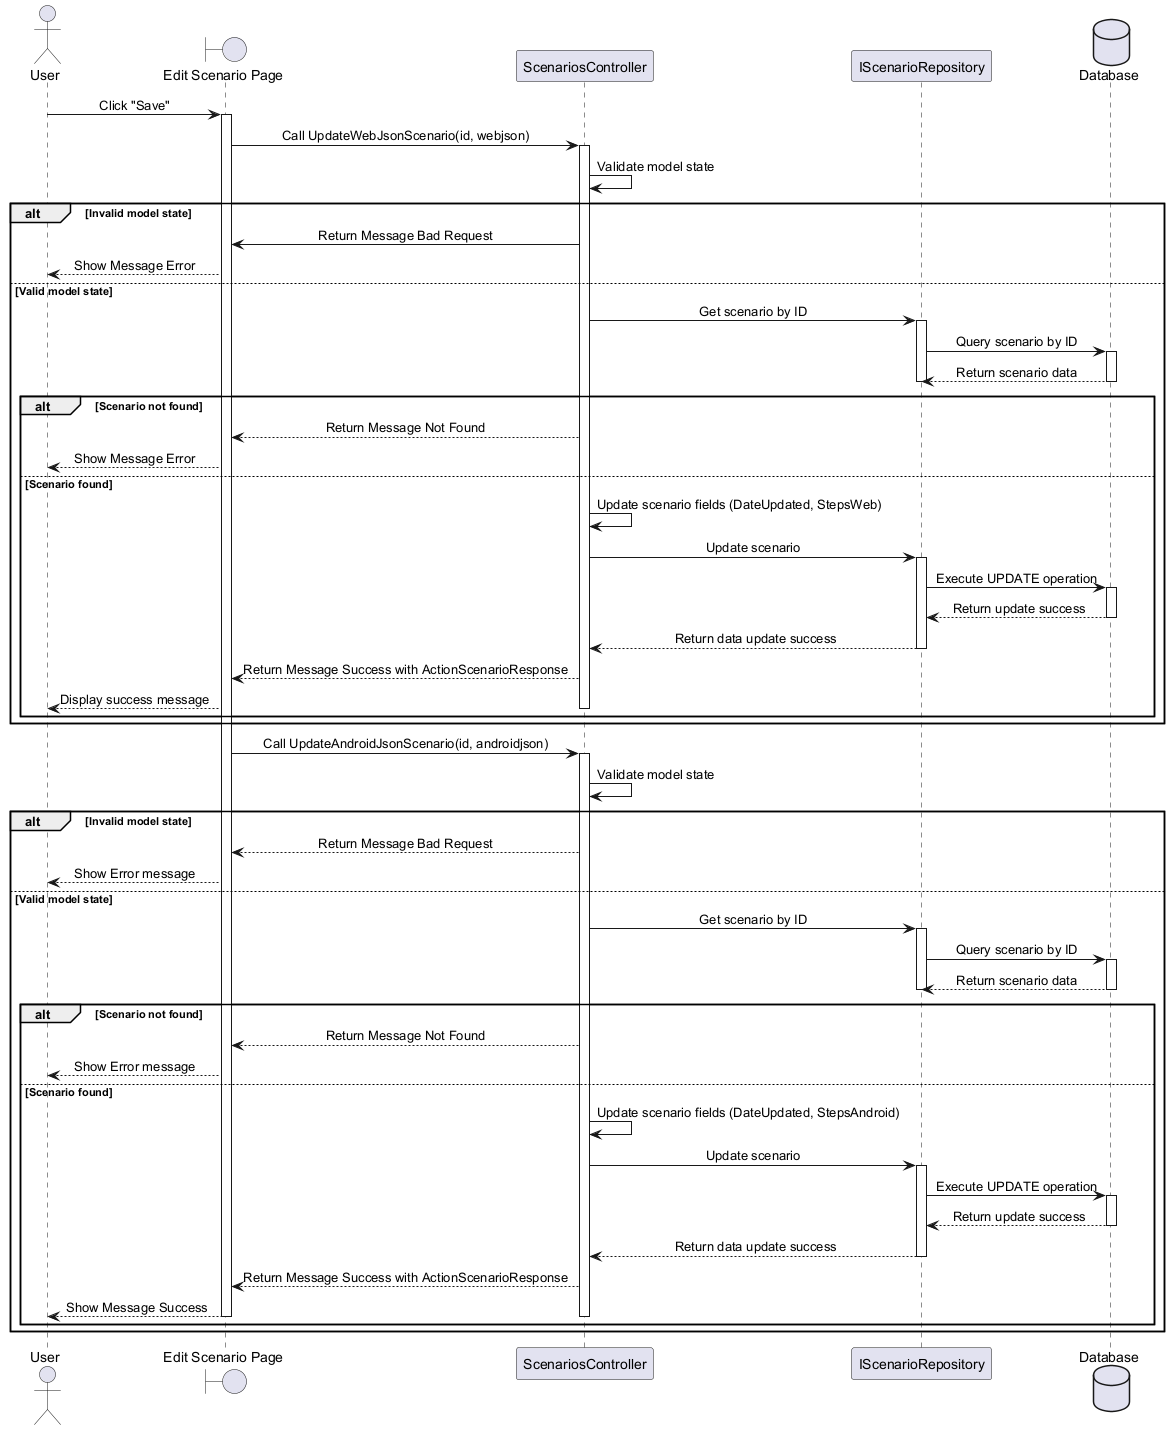

The diagram above was rendered by PlantUML. Its source (embedded in the PNG):
@startuml UpdateScenarioSequenceDiagram
skinparam SequenceMessageAlignment center
actor "User" as U
boundary "Edit Scenario Page" as SPage
participant "ScenariosController" as ScenariosController
participant "IScenarioRepository" as IScenarioRepo
database "Database" as DB

U -> SPage : Click "Save"
activate SPage

SPage -> ScenariosController : Call UpdateWebJsonScenario(id, webjson)
activate ScenariosController

    ScenariosController -> ScenariosController : Validate model state
    alt Invalid model state
        ScenariosController -> SPage : Return Message Bad Request
        SPage --> U : Show Message Error
    else Valid model state
        ScenariosController -> IScenarioRepo : Get scenario by ID
        activate IScenarioRepo
        IScenarioRepo -> DB : Query scenario by ID
        activate DB
        DB --> IScenarioRepo : Return scenario data
        deactivate DB
        deactivate IScenarioRepo

        alt Scenario not found
            ScenariosController --> SPage : Return Message Not Found
             SPage --> U : Show Message Error

        else Scenario found
            ScenariosController -> ScenariosController : Update scenario fields (DateUpdated, StepsWeb)
            ScenariosController -> IScenarioRepo : Update scenario
            activate IScenarioRepo
            IScenarioRepo -> DB : Execute UPDATE operation
            activate DB
            DB --> IScenarioRepo : Return update success
            deactivate DB
            IScenarioRepo --> ScenariosController : Return data update success
            deactivate IScenarioRepo

            ScenariosController --> SPage : Return Message Success with ActionScenarioResponse
            SPage --> U : Display success message
            deactivate ScenariosController

        end
    end

    
    SPage -> ScenariosController : Call UpdateAndroidJsonScenario(id, androidjson)
    activate ScenariosController


    ScenariosController -> ScenariosController : Validate model state
    alt Invalid model state
        ScenariosController --> SPage : Return Message Bad Request
         SPage --> U : Show Error message
    else Valid model state
        ScenariosController -> IScenarioRepo : Get scenario by ID
        activate IScenarioRepo
        IScenarioRepo -> DB : Query scenario by ID
        activate DB
        DB --> IScenarioRepo : Return scenario data
        deactivate DB
        deactivate IScenarioRepo

        alt Scenario not found
            ScenariosController --> SPage : Return Message Not Found
            SPage --> U : Show Error message
        else Scenario found
            ScenariosController -> ScenariosController : Update scenario fields (DateUpdated, StepsAndroid)
            ScenariosController -> IScenarioRepo : Update scenario
            activate IScenarioRepo
            IScenarioRepo -> DB : Execute UPDATE operation
            activate DB
            DB --> IScenarioRepo : Return update success
            deactivate DB
            IScenarioRepo --> ScenariosController : Return data update success
            deactivate IScenarioRepo

            ScenariosController --> SPage : Return Message Success with ActionScenarioResponse
             SPage --> U : Show Message Success

            deactivate ScenariosController
            deactivate SPage
        end
    end

    

@enduml